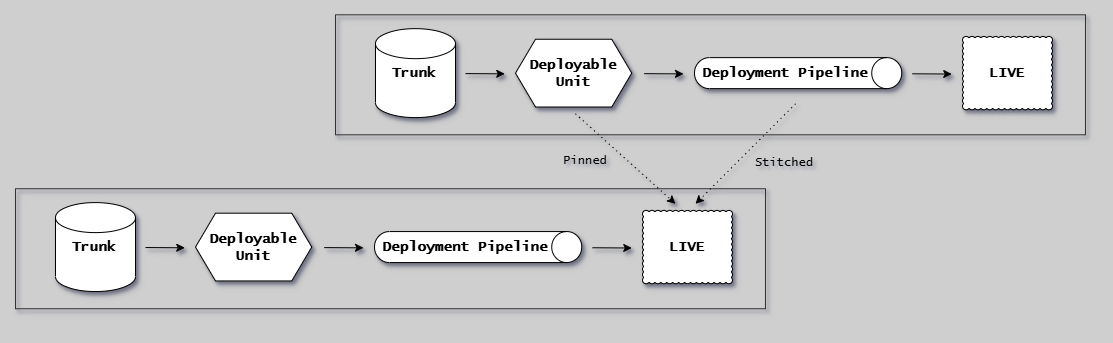

The diagram above was exported from draw.io. Its source (the exported page's mxGraphModel, read from the mxfile embedded in the PNG):
<mxGraphModel dx="2614" dy="-11238" grid="1" gridSize="10" guides="1" tooltips="1" connect="1" arrows="1" fold="1" page="1" pageScale="1" pageWidth="1654" pageHeight="1169" background="#CFCFCF" math="0" shadow="1">
  <root>
    <mxCell id="0" />
    <mxCell id="1" parent="0" />
    <mxCell id="ZHXLCk_jH15TRSh_ls13-1" value="Deployable&lt;br style=&quot;font-size: 14px;&quot;&gt;Unit" style="shape=hexagon;perimeter=hexagonPerimeter2;whiteSpace=wrap;html=1;fixedSize=1;fontFamily=Lucida Console;fontStyle=1;fontSize=14;shadow=1;" parent="1" vertex="1">
      <mxGeometry x="-1119" y="11739.749999999998" width="116.25" height="67.75" as="geometry" />
    </mxCell>
    <mxCell id="ZHXLCk_jH15TRSh_ls13-2" value="" style="shape=cylinder3;whiteSpace=wrap;html=1;boundedLbl=1;backgroundOutline=1;size=15;fontFamily=Lucida Console;fontStyle=1;fontSize=14;shadow=1;" parent="1" vertex="1">
      <mxGeometry x="-1259" y="11729.154999999999" width="80" height="88.94" as="geometry" />
    </mxCell>
    <mxCell id="ZHXLCk_jH15TRSh_ls13-3" value="LIVE" style="whiteSpace=wrap;html=1;shape=mxgraph.basic.cloud_rect;fontFamily=Lucida Console;fontStyle=1;fontSize=14;shadow=1;" parent="1" vertex="1">
      <mxGeometry x="-672" y="11736.934999999998" width="90" height="73.38" as="geometry" />
    </mxCell>
    <mxCell id="ZHXLCk_jH15TRSh_ls13-18" value="" style="endArrow=classic;html=1;rounded=0;fontFamily=Lucida Console;fontStyle=1;fontSize=14;shadow=1;" parent="1" edge="1">
      <mxGeometry width="50" height="50" relative="1" as="geometry">
        <mxPoint x="-722" y="11774.31" as="sourcePoint" />
        <mxPoint x="-682.75" y="11774.56" as="targetPoint" />
      </mxGeometry>
    </mxCell>
    <mxCell id="sXMThiivONKtGvVc2jZW-10" value="" style="group;strokeColor=#333333;fontFamily=Lucida Console;fontStyle=1;shadow=1;" parent="1" vertex="1" connectable="0">
      <mxGeometry x="-1299" y="11715.31" width="750" height="120" as="geometry" />
    </mxCell>
    <mxCell id="pFGj1-0E8Xb7bdKS5Ilm-11" value="" style="endArrow=classic;html=1;rounded=0;fontFamily=Lucida Console;fontStyle=1;fontSize=14;shadow=1;" parent="1" edge="1">
      <mxGeometry width="50" height="50" relative="1" as="geometry">
        <mxPoint x="-990.25" y="11774.16" as="sourcePoint" />
        <mxPoint x="-951" y="11774.41" as="targetPoint" />
      </mxGeometry>
    </mxCell>
    <mxCell id="pFGj1-0E8Xb7bdKS5Ilm-12" value="" style="endArrow=classic;html=1;rounded=0;fontFamily=Lucida Console;fontStyle=1;fontSize=14;shadow=1;" parent="1" edge="1">
      <mxGeometry width="50" height="50" relative="1" as="geometry">
        <mxPoint x="-1169" y="11774.09" as="sourcePoint" />
        <mxPoint x="-1129.75" y="11774.34" as="targetPoint" />
      </mxGeometry>
    </mxCell>
    <mxCell id="pFGj1-0E8Xb7bdKS5Ilm-13" value="&lt;span style=&quot;color: rgb(0, 0, 0); font-size: 14px; font-style: normal; font-variant-ligatures: normal; font-variant-caps: normal; font-weight: 700; letter-spacing: normal; orphans: 2; text-align: center; text-indent: 0px; text-transform: none; widows: 2; word-spacing: 0px; -webkit-text-stroke-width: 0px; background-color: rgb(251, 251, 251); text-decoration-thickness: initial; text-decoration-style: initial; text-decoration-color: initial; float: none; display: inline !important;&quot;&gt;Trunk&lt;/span&gt;" style="text;whiteSpace=wrap;html=1;fontFamily=Lucida Console;shadow=1;" parent="1" vertex="1">
      <mxGeometry x="-1244" y="11758.624999999998" width="60" height="30" as="geometry" />
    </mxCell>
    <mxCell id="pFGj1-0E8Xb7bdKS5Ilm-25" value="Deployable&lt;br style=&quot;font-size: 14px;&quot;&gt;Unit" style="shape=hexagon;perimeter=hexagonPerimeter2;whiteSpace=wrap;html=1;fixedSize=1;fontFamily=Lucida Console;fontStyle=1;fontSize=14;shadow=1;" parent="1" vertex="1">
      <mxGeometry x="-1439" y="11913.689999999999" width="116.25" height="67.75" as="geometry" />
    </mxCell>
    <mxCell id="pFGj1-0E8Xb7bdKS5Ilm-26" value="" style="shape=cylinder3;whiteSpace=wrap;html=1;boundedLbl=1;backgroundOutline=1;size=15;fontFamily=Lucida Console;fontStyle=1;fontSize=14;shadow=1;" parent="1" vertex="1">
      <mxGeometry x="-1579" y="11903.095" width="80" height="88.94" as="geometry" />
    </mxCell>
    <mxCell id="pFGj1-0E8Xb7bdKS5Ilm-27" value="LIVE" style="whiteSpace=wrap;html=1;shape=mxgraph.basic.cloud_rect;fontFamily=Lucida Console;fontStyle=1;fontSize=14;shadow=1;" parent="1" vertex="1">
      <mxGeometry x="-992" y="11910.874999999998" width="90" height="73.38" as="geometry" />
    </mxCell>
    <mxCell id="pFGj1-0E8Xb7bdKS5Ilm-28" value="" style="endArrow=classic;html=1;rounded=0;fontFamily=Lucida Console;fontStyle=1;fontSize=14;shadow=1;" parent="1" edge="1">
      <mxGeometry width="50" height="50" relative="1" as="geometry">
        <mxPoint x="-1042" y="11948.25" as="sourcePoint" />
        <mxPoint x="-1002.75" y="11948.5" as="targetPoint" />
      </mxGeometry>
    </mxCell>
    <mxCell id="pFGj1-0E8Xb7bdKS5Ilm-29" value="" style="group;strokeColor=#333333;fontFamily=Lucida Console;fontStyle=1;shadow=1;" parent="1" vertex="1" connectable="0">
      <mxGeometry x="-1619" y="11889.25" width="750" height="120" as="geometry" />
    </mxCell>
    <mxCell id="pFGj1-0E8Xb7bdKS5Ilm-33" value="" style="endArrow=classic;html=1;rounded=0;fontFamily=Lucida Console;fontStyle=1;fontSize=14;shadow=1;" parent="1" edge="1">
      <mxGeometry width="50" height="50" relative="1" as="geometry">
        <mxPoint x="-1310.25" y="11948.1" as="sourcePoint" />
        <mxPoint x="-1271" y="11948.35" as="targetPoint" />
      </mxGeometry>
    </mxCell>
    <mxCell id="pFGj1-0E8Xb7bdKS5Ilm-34" value="" style="endArrow=classic;html=1;rounded=0;fontFamily=Lucida Console;fontStyle=1;fontSize=14;shadow=1;" parent="1" edge="1">
      <mxGeometry width="50" height="50" relative="1" as="geometry">
        <mxPoint x="-1489" y="11948.03" as="sourcePoint" />
        <mxPoint x="-1449.75" y="11948.28" as="targetPoint" />
      </mxGeometry>
    </mxCell>
    <mxCell id="pFGj1-0E8Xb7bdKS5Ilm-35" value="&lt;span style=&quot;color: rgb(0, 0, 0); font-size: 14px; font-style: normal; font-variant-ligatures: normal; font-variant-caps: normal; font-weight: 700; letter-spacing: normal; orphans: 2; text-align: center; text-indent: 0px; text-transform: none; widows: 2; word-spacing: 0px; -webkit-text-stroke-width: 0px; background-color: rgb(251, 251, 251); text-decoration-thickness: initial; text-decoration-style: initial; text-decoration-color: initial; float: none; display: inline !important;&quot;&gt;Trunk&lt;/span&gt;" style="text;whiteSpace=wrap;html=1;fontFamily=Lucida Console;shadow=1;" parent="1" vertex="1">
      <mxGeometry x="-1564" y="11932.564999999999" width="60" height="30" as="geometry" />
    </mxCell>
    <mxCell id="pFGj1-0E8Xb7bdKS5Ilm-36" value="" style="endArrow=classic;html=1;rounded=0;dashed=1;dashPattern=1 4;fontFamily=Lucida Console;shadow=1;" parent="1" edge="1">
      <mxGeometry width="50" height="50" relative="1" as="geometry">
        <mxPoint x="-1059" y="11814.31" as="sourcePoint" />
        <mxPoint x="-959" y="11904.31" as="targetPoint" />
      </mxGeometry>
    </mxCell>
    <mxCell id="pFGj1-0E8Xb7bdKS5Ilm-48" value="" style="endArrow=classic;html=1;rounded=0;dashed=1;dashPattern=1 4;fontFamily=Lucida Console;shadow=1;" parent="1" edge="1">
      <mxGeometry width="50" height="50" relative="1" as="geometry">
        <mxPoint x="-839" y="11804.31" as="sourcePoint" />
        <mxPoint x="-939" y="11904.31" as="targetPoint" />
      </mxGeometry>
    </mxCell>
    <mxCell id="pFGj1-0E8Xb7bdKS5Ilm-49" value="Pinned" style="text;html=1;strokeColor=none;fillColor=none;align=center;verticalAlign=middle;whiteSpace=wrap;rounded=0;fontFamily=Lucida Console;shadow=1;" parent="1" vertex="1">
      <mxGeometry x="-1079" y="11847.25" width="60" height="30" as="geometry" />
    </mxCell>
    <mxCell id="pFGj1-0E8Xb7bdKS5Ilm-50" value="Stitched" style="text;html=1;strokeColor=none;fillColor=none;align=center;verticalAlign=middle;whiteSpace=wrap;rounded=0;fontFamily=Lucida Console;shadow=1;" parent="1" vertex="1">
      <mxGeometry x="-880" y="11849.31" width="60" height="30" as="geometry" />
    </mxCell>
    <mxCell id="pFGj1-0E8Xb7bdKS5Ilm-31" value="" style="shape=cylinder3;whiteSpace=wrap;html=1;boundedLbl=1;backgroundOutline=1;size=15;rotation=90;fontFamily=Lucida Console;fontStyle=1;fontSize=14;shadow=1;" parent="1" vertex="1">
      <mxGeometry x="-1171.87" y="11843.939999999999" width="31" height="207.25" as="geometry" />
    </mxCell>
    <mxCell id="pFGj1-0E8Xb7bdKS5Ilm-32" value="&lt;font style=&quot;font-size: 14px;&quot;&gt;Deployment Pipeline&lt;br style=&quot;font-size: 14px;&quot;&gt;&lt;/font&gt;" style="text;html=1;strokeColor=none;fillColor=none;align=center;verticalAlign=middle;whiteSpace=wrap;rounded=0;fontFamily=Lucida Console;fontStyle=1;fontSize=14;shadow=1;" parent="1" vertex="1">
      <mxGeometry x="-1259" y="11937.564999999999" width="180" height="20" as="geometry" />
    </mxCell>
    <mxCell id="ZHXLCk_jH15TRSh_ls13-14" value="" style="shape=cylinder3;whiteSpace=wrap;html=1;boundedLbl=1;backgroundOutline=1;size=15;rotation=90;fontFamily=Lucida Console;fontStyle=1;fontSize=14;shadow=1;" parent="1" vertex="1">
      <mxGeometry x="-851.87" y="11669.999999999998" width="31" height="207.25" as="geometry" />
    </mxCell>
    <mxCell id="ZHXLCk_jH15TRSh_ls13-15" value="&lt;font style=&quot;font-size: 14px;&quot;&gt;Deployment Pipeline&lt;br style=&quot;font-size: 14px;&quot;&gt;&lt;/font&gt;" style="text;html=1;strokeColor=none;fillColor=none;align=center;verticalAlign=middle;whiteSpace=wrap;rounded=0;fontFamily=Lucida Console;fontStyle=1;fontSize=14;shadow=1;" parent="1" vertex="1">
      <mxGeometry x="-939" y="11763.624999999998" width="180" height="20" as="geometry" />
    </mxCell>
    <mxCell id="KYg1X-84LKQ1fQwUmsu8-1" value="" style="group;strokeColor=none;dashed=1;dashPattern=12 12;fontFamily=Lucida Console;fontStyle=1;shadow=1;" parent="1" vertex="1" connectable="0">
      <mxGeometry x="-1630" y="11704.31" width="1091" height="320" as="geometry" />
    </mxCell>
  </root>
</mxGraphModel>